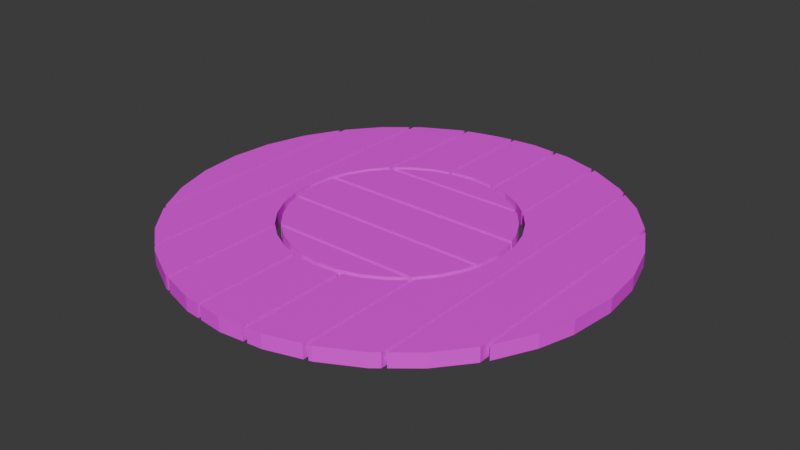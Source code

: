 # Source: CircularBoat.blend  (saved by Blender 4.2.66; exported with 4.5.12 LTS)
import bpy
from mathutils import Matrix  # noqa: F401  (used for matrix-valued properties, if any)

bpy.ops.wm.read_factory_settings(use_empty=True)
scene = bpy.context.scene
scene.name = 'Scene'

# ---- images (referenced by path relative to the original .blend; pixels are not part of the script)
import os
ASSET_DIR = os.environ.get("B2B_ASSET_DIR", "")  # directory of the original .blend (textures are referenced by path, not embedded)
HERE = os.path.dirname(os.path.abspath(__file__))  # packed textures are extracted next to this script under _unpacked/

def load_image(name, relpath, width, height, colorspace="sRGB"):
    """Load a texture the original file referenced (path relative to the .blend, or extracted next to this script)."""
    p = next((c for c in (os.path.join(HERE, relpath), os.path.join(ASSET_DIR, relpath)) if relpath and os.path.exists(c)), "")
    if p:
        img = bpy.data.images.load(p, check_existing=True)
        img.name = name
    else:  # same state as the original file: an image datablock whose file is absent (Cycles renders it pink)
        img = bpy.data.images.new(name, width, height)
        img.source = "FILE"
        img.filepath = "//" + (relpath or name)
    img.colorspace_settings.name = colorspace
    return img
img_boatcolorpalette_png = load_image('BoatColorPalette.png', 'BoatColorPalette.png', 1024, 1024, 'sRGB')

# ---- materials (node trees are filled in below, after node groups)
mat_material = bpy.data.materials.new('Material')
mat_material.alpha_threshold = 0.0
mat_material.use_transparent_shadow = False
mat_material.roughness = 0.5
mat_material.line_color = (0.0, 0.0, 0.0, 1.0)

# ---- material node trees
mat_material.use_nodes = True; mat_material.node_tree.nodes.clear()
_N = mat_material.node_tree.nodes; _L = mat_material.node_tree.links
n0 = _N.new('ShaderNodeOutputMaterial'); n0.name = 'Material Output'; n0.location = (300, 300)
n1 = _N.new('ShaderNodeBsdfPrincipled'); n1.name = 'Principled BSDF'; n1.location = (10, 300)
n1.inputs[3].default_value = 1.45
n2 = _N.new('ShaderNodeTexImage'); n2.name = 'Image Texture'; n2.location = (-280, 280)
n2.image = img_boatcolorpalette_png
_L.new(n1.outputs[0], n0.inputs[0])
_L.new(n2.outputs[0], n1.inputs[0])
n0.is_active_output = True

# ---- world
world_world = bpy.data.worlds.new('World'); scene.world = world_world
world_world.use_nodes = True; world_world.node_tree.nodes.clear()
_N = world_world.node_tree.nodes; _L = world_world.node_tree.links
n0 = _N.new('ShaderNodeOutputWorld'); n0.name = 'World Output'; n0.location = (300, 300)
n1 = _N.new('ShaderNodeBackground'); n1.name = 'Background'; n1.location = (10, 300)
n1.inputs[0].default_value = (0.05088, 0.05088, 0.05088, 1.0)
_L.new(n1.outputs[0], n0.inputs[0])
n0.is_active_output = True
world_world.color = (0.05088, 0.05088, 0.05088)
world_world.sun_shadow_jitter_overblur = 0.0

# ---- meshes
me_circle_005 = bpy.data.meshes.new('Circle.005')
me_circle_005.from_pydata([(1.112, -0.4564, 0.03869), (1.112, -0.4564, -0.03869), (1.109, 0.4635, -0.03869), (1.109, 0.4635, 0.03869), (1.178, 0.2382, -0.03869), (1.178, 0.2382, 0.03869), (1.18, -0.2307, -0.03869), (1.18, -0.2307, 0.03869), (1.202, 0.003831, -0.03869), (1.202, 0.003831, 0.03869), (1.01, -0.6493, -0.03869), (1.01, -0.6493, 0.03869), (0.5154, -0.342, 0.03869), (0.5154, -0.342, -0.03869), (0.4396, -0.4349, -0.03869), (0.4396, -0.4349, 0.03869), (0.5722, -0.2349, 0.03869), (0.5722, -0.2349, -0.03869), (0.4183, -0.4528, 0.03869), (0.4183, -0.4528, -0.03869), (0.7279, -0.9502, -0.03869), (0.7279, -0.9502, 0.03869), (0.7058, -0.9684, -0.03869), (0.6709, -0.9972, 0.03869), (0.7058, -0.9684, 0.03869), (0.6709, -0.9972, -0.03869), (0.8526, -0.8472, -0.03869), (0.8526, -0.8472, 0.03869), (0.3453, -0.5132, 0.03869), (0.3453, -0.5132, -0.03869), (0.5132, 0.3453, 0.03869), (0.5132, 0.3453, -0.03869), (0.5707, 0.2385, 0.03869), (0.5707, 0.2385, -0.03869), (0.607, -0.1187, 0.03869), (0.607, -0.1187, -0.03869), (1.005, 0.6557, -0.03869), (1.005, 0.6557, 0.03869), (0.9873, 0.683, 0.03869), (0.9873, 0.683, -0.03869), (0.9916, -0.6767, 0.03869), (0.9916, -0.6767, -0.03869), (0.8472, 0.8526, 0.03869), (0.8472, 0.8526, -0.03869), (0.6062, 0.1226, 0.03869), (0.6062, 0.1226, -0.03869), (0.342, 0.5154, 0.03869), (0.342, 0.5154, -0.03869), (0.4368, 0.4377, -0.03869), (0.4368, 0.4377, 0.03869), (0.4154, 0.4555, 0.03869), (0.4154, 0.4555, -0.03869), (0.6185, 0.001971, 0.03869), (0.6185, 0.001971, -0.03869), (0.6646, 1.001, 0.03869), (0.6646, 1.001, -0.03869), (0.4564, 1.112, 0.03869), (0.4564, 1.112, -0.03869), (0.4417, -1.116, -0.03869), (0.4635, -1.109, 0.03869), (0.4417, -1.116, 0.03869), (0.4635, -1.109, -0.03869), (0.4205, -1.122, 0.03869), (0.4205, -1.122, -0.03869), (0.7218, 0.9548, -0.03869), (0.7218, 0.9548, 0.03869), (0.6997, 0.9729, -0.03869), (0.6997, 0.9729, 0.03869), (0.4346, 1.118, -0.03869), (0.4346, 1.118, 0.03869), (0.4133, 1.125, 0.03869), (0.4133, 1.125, -0.03869), (0.2385, -0.5707, -0.03869), (0.2385, -0.5707, 0.03869), (-0.1346, 0.6026, -0.03869), (-0.1226, 0.6062, -0.03869), (-0.1346, 0.6026, 0.03869), (-0.1226, 0.6062, 0.03869), (-0.1584, 0.5952, 0.03869), (-0.1584, 0.5952, -0.03869), (0.2349, 0.5722, 0.03869), (0.2349, 0.5722, -0.03869), (-0.2385, 0.5707, 0.03869), (-0.2385, 0.5707, -0.03869), (0.1187, 0.607, -0.03869), (0.1187, 0.607, 0.03869), (0.001971, -0.6185, -0.03869), (0.001971, -0.6185, 0.03869), (0.1226, -0.6062, -0.03869), (0.1226, -0.6062, 0.03869), (0.1504, 0.5975, -0.03869), (0.1504, 0.5975, 0.03869), (0.13, 0.6036, -0.03869), (0.13, 0.6036, 0.03869), (0.1542, -0.5965, -0.03869), (0.1542, -0.5965, 0.03869), (0.1339, -0.6028, -0.03869), (0.1339, -0.6028, 0.03869), (0.2307, 1.18, 0.03869), (0.2307, 1.18, -0.03869), (0.1485, 1.187, -0.03869), (0.1485, 1.187, 0.03869), (0.1281, 1.189, -0.03869), (0.1281, 1.189, 0.03869), (0.003831, -1.202, -0.03869), (0.003831, -1.202, 0.03869), (-0.1288, -1.189, -0.03869), (-0.1288, -1.189, 0.03869), (-0.1527, -1.187, 0.03869), (-0.1527, -1.187, -0.03869), (-0.2307, -1.18, -0.03869), (-0.2307, -1.18, 0.03869), (-0.4175, -1.124, 0.03869), (-0.4175, -1.124, -0.03869), (-0.4564, -1.112, 0.03869), (-0.4396, -1.117, 0.03869), (-0.4564, -1.112, -0.03869), (-0.4396, -1.117, -0.03869), (-0.1187, -0.607, -0.03869), (-0.1187, -0.607, 0.03869), (-0.342, -0.5154, -0.03869), (-0.342, -0.5154, 0.03869), (-0.1307, -0.6034, -0.03869), (-0.1307, -0.6034, 0.03869), (-0.1546, -0.5962, 0.03869), (-0.1546, -0.5962, -0.03869), (-0.2349, -0.5722, -0.03869), (-0.2349, -0.5722, 0.03869), (-0.003831, 1.202, -0.03869), (-0.003831, 1.202, 0.03869), (0.1561, -1.186, -0.03869), (0.1561, -1.186, 0.03869), (0.1357, -1.188, -0.03869), (0.1357, -1.188, 0.03869), (-0.1364, 1.188, -0.03869), (-0.1364, 1.188, 0.03869), (-0.2382, 1.178, 0.03869), (-0.1603, 1.186, 0.03869), (-0.2382, 1.178, -0.03869), (-0.1603, 1.186, -0.03869), (-0.001971, 0.6185, -0.03869), (-0.001971, 0.6185, 0.03869), (-0.5707, -0.2385, 0.03869), (-0.5707, -0.2385, -0.03869), (-0.5722, 0.2349, 0.03869), (-0.5722, 0.2349, -0.03869), (-0.6062, -0.1226, 0.03869), (-0.6062, -0.1226, -0.03869), (-1.109, -0.4635, 0.03869), (-1.109, -0.4635, -0.03869), (-0.3453, 0.5132, -0.03869), (-0.3453, 0.5132, 0.03869), (-0.4445, 0.4288, 0.03869), (-0.4445, 0.4288, -0.03869), (-0.4225, 0.4494, 0.03869), (-0.4225, 0.4494, -0.03869), (-0.607, 0.1187, 0.03869), (-0.607, 0.1187, -0.03869), (-0.6185, -0.001971, 0.03869), (-0.6185, -0.001971, -0.03869), (-0.8472, -0.8526, -0.03869), (-0.8472, -0.8526, 0.03869), (-0.5154, 0.342, 0.03869), (-0.5154, 0.342, -0.03869), (-0.9882, -0.6818, -0.03869), (-0.9882, -0.6818, 0.03869), (-0.6646, -1.001, 0.03869), (-0.6646, -1.001, -0.03869), (-1.01, -0.6464, -0.03869), (-1.01, -0.6464, 0.03869), (-0.7047, -0.9688, 0.03869), (-0.7047, -0.9688, -0.03869), (-0.7228, -0.954, 0.03869), (-0.7228, -0.954, -0.03869), (-0.4418, -0.4317, 0.03869), (-0.4418, -0.4317, -0.03869), (-0.5132, -0.3453, 0.03869), (-0.5132, -0.3453, -0.03869), (-0.8526, 0.8472, -0.03869), (-0.8526, 0.8472, 0.03869), (-0.4635, 1.109, 0.03869), (-0.4635, 1.109, -0.03869), (-0.6709, 0.9972, 0.03869), (-0.6709, 0.9972, -0.03869), (-0.7108, 0.9643, 0.03869), (-0.7108, 0.9643, -0.03869), (-0.7288, 0.9494, 0.03869), (-0.7288, 0.9494, -0.03869), (-1.015, 0.6399, -0.03869), (-1.015, 0.6399, 0.03869), (-0.4196, -0.4521, 0.03869), (-0.4196, -0.4521, -0.03869), (-0.9925, 0.6755, -0.03869), (-0.9925, 0.6755, 0.03869), (-0.4246, 1.121, 0.03869), (-0.4246, 1.121, -0.03869), (-0.4467, 1.114, 0.03869), (-0.4467, 1.114, -0.03869), (-1.174, 0.2504, 0.03869), (-1.173, 0.2517, -0.03869), (-1.118, 0.4354, -0.03869), (-1.118, 0.4367, 0.03869), (-1.178, -0.2382, 0.03869), (-1.178, -0.2382, -0.03869), (-1.202, -0.003831, 0.03869), (-1.202, -0.003831, -0.03869), (0.3379, -1.147, -0.03869), (0.2514, -1.169, -0.03869), (0.2514, -1.169, 0.03869), (0.3379, -1.147, 0.03869)], [], [(195, 138, 139, 79, 83, 150, 155), (191, 120, 126, 125, 109, 110, 113), (146, 142, 143, 147), (12, 16, 17, 13), (200, 199, 198, 201), (1, 6, 7, 0), (194, 195, 155, 154), (190, 191, 113, 112), (103, 129, 135, 76, 77, 141, 85, 93), (97, 89, 87, 119, 123, 107, 105, 133), (176, 174, 175, 177), (40, 41, 39, 38), (37, 36, 10, 11), (99, 100, 101, 98), (129, 103, 102, 128), (108, 109, 125, 124), (78, 79, 139, 137), (100, 99, 71, 51, 47, 81, 90), (208, 131, 130, 207), (36, 2, 4, 8, 6, 1, 10), (193, 192, 164, 165), (169, 168, 188, 189), (104, 132, 133, 105), (18, 28, 73, 95, 131, 208, 209, 62), (203, 149, 148, 202), (16, 34, 35, 17), (134, 128, 102, 92, 84, 140, 75, 74), (122, 118, 86, 88, 96, 132, 104, 106), (57, 68, 69, 56), (98, 70, 71, 99), (0, 11, 10, 1), (32, 30, 31, 33), (43, 64, 65, 42), (54, 67, 66, 55), (65, 64, 20, 21), (85, 141, 140, 84), (192, 178, 187, 173, 160, 164), (62, 63, 19, 18), (50, 51, 71, 70), (196, 180, 182, 184, 170, 166, 114, 115, 174, 176, 142, 146, 158, 156, 144, 162, 152), (67, 54, 56, 69, 49, 30, 32, 44, 52, 34, 16, 12, 15, 60, 59, 23, 24), (38, 42, 65, 21, 27, 40), (46, 80, 81, 47), (151, 154, 155, 150), (94, 72, 29, 19, 63, 206, 207, 130), (59, 60, 58, 61), (116, 117, 115, 114), (111, 112, 113, 110), (128, 134, 135, 129), (136, 137, 139, 138), (161, 165, 164, 160), (144, 156, 157, 145), (77, 76, 74, 75), (83, 79, 78, 82), (115, 117, 175, 174), (152, 153, 197, 196), (55, 57, 56, 54), (162, 144, 145, 163), (110, 109, 108, 111), (105, 107, 106, 104), (6, 8, 9, 7), (141, 77, 75, 140), (172, 173, 187, 186), (201, 189, 188, 200), (167, 116, 114, 166), (11, 0, 7, 9, 5, 3, 37), (8, 4, 5, 9), (168, 149, 203, 205, 199, 200, 188), (70, 98, 101, 91, 80, 46, 50), (121, 127, 126, 120), (80, 91, 90, 81), (84, 92, 93, 85), (178, 192, 193, 179), (137, 136, 194, 154, 151, 82, 78), (124, 127, 121, 190, 112, 111, 108), (163, 153, 152, 162), (24, 22, 66, 67), (42, 38, 39, 43), (156, 158, 159, 157), (2, 36, 37, 3), (87, 89, 88, 86), (184, 185, 171, 170), (189, 201, 198, 204, 202, 148, 169), (135, 134, 74, 76), (123, 122, 106, 107), (4, 2, 3, 5), (73, 28, 29, 72), (13, 14, 15, 12), (127, 124, 125, 126), (118, 122, 123, 119), (28, 18, 19, 29), (30, 49, 48, 31), (138, 195, 194, 136), (180, 196, 197, 181), (44, 32, 33, 45), (64, 43, 39, 41, 26, 20), (158, 146, 147, 159), (68, 57, 55, 66, 22, 25, 61, 58, 14, 13, 17, 35, 53, 45, 33, 31, 48), (133, 132, 96, 97), (93, 92, 102, 103), (181, 183, 182, 180), (205, 203, 202, 204), (89, 97, 96, 88), (72, 94, 95, 73), (142, 176, 177, 143), (199, 205, 204, 198), (149, 168, 169, 148), (183, 185, 184, 182), (179, 186, 187, 178), (34, 52, 53, 35), (120, 191, 190, 121), (25, 22, 24, 23), (27, 21, 20, 26), (119, 87, 86, 118), (160, 173, 172, 161), (166, 170, 171, 167), (82, 151, 150, 83), (52, 44, 45, 53), (26, 41, 40, 27), (186, 179, 193, 165, 161, 172), (185, 183, 181, 197, 153, 163, 145, 157, 159, 147, 143, 177, 175, 117, 116, 167, 171), (69, 68, 48, 49), (15, 14, 58, 60), (61, 25, 23, 59), (101, 100, 90, 91), (95, 94, 130, 131), (47, 51, 50, 46), (208, 207, 206, 209), (206, 63, 62, 209)])
_uv = me_circle_005.uv_layers.new(name='UVMap')
_uv.uv.foreach_set('vector', [0.5416, 0.6189, 0.5381, 0.62, 0.5366, 0.6201, 0.5366, 0.6089, 0.5382, 0.6085, 0.5402, 0.6074, 0.5416, 0.6062, 0.5517, 0.614, 0.5502, 0.6127, 0.5482, 0.6117, 0.5467, 0.6112, 0.5467, 0.6, 0.5481, 0.6002, 0.5517, 0.6012, 0.09611, 0.6244, 0.09611, 0.6266, 0.09464, 0.6266, 0.09464, 0.6244, 0.5854, 0.5915, 0.5854, 0.5894, 0.5869, 0.5894, 0.5869, 0.5915, 0.09757, 0.6048, 0.09757, 0.6084, 0.09611, 0.6084, 0.09611, 0.6048, 0.07931, 0.6475, 0.07931, 0.6518, 0.07784, 0.6518, 0.07784, 0.6475, 0.5281, 0.6201, 0.5295, 0.6201, 0.5295, 0.6328, 0.5281, 0.6328, 0.5883, 0.6007, 0.5898, 0.6007, 0.5898, 0.6134, 0.5883, 0.6134, 0.3131, 0.6349, 0.3106, 0.6351, 0.308, 0.6349, 0.308, 0.6238, 0.3083, 0.6239, 0.3106, 0.6241, 0.3128, 0.6239, 0.3131, 0.6238, 0.3431, 0.6345, 0.3429, 0.6345, 0.3406, 0.6343, 0.3383, 0.6345, 0.3381, 0.6345, 0.3381, 0.6235, 0.3406, 0.6232, 0.3431, 0.6235, 0.06152, 0.6664, 0.06152, 0.6681, 0.06006, 0.6681, 0.06006, 0.6664, 0.3202, 0.6132, 0.3217, 0.6132, 0.3217, 0.6389, 0.3202, 0.6389, 0.09595, 0.6351, 0.09741, 0.6351, 0.09741, 0.6597, 0.09595, 0.6597, 0.3174, 0.6378, 0.3174, 0.6393, 0.316, 0.6393, 0.316, 0.6378, 0.306, 0.6376, 0.306, 0.6351, 0.3074, 0.6351, 0.3074, 0.6376, 0.5869, 0.6012, 0.5883, 0.6012, 0.5883, 0.6123, 0.5869, 0.6123, 0.5331, 0.6201, 0.5346, 0.6201, 0.5346, 0.6313, 0.5331, 0.6313, 0.288, 0.63, 0.2865, 0.6298, 0.283, 0.6288, 0.283, 0.6161, 0.2844, 0.6172, 0.2864, 0.6183, 0.288, 0.6188, 0.3396, 0.6378, 0.3396, 0.6396, 0.3381, 0.6396, 0.3381, 0.6378, 0.08585, 0.6256, 0.0839, 0.6219, 0.08261, 0.6177, 0.08217, 0.6132, 0.08261, 0.6088, 0.0839, 0.6045, 0.08585, 0.6009, 0.5942, 0.5927, 0.5927, 0.5927, 0.5927, 0.5671, 0.5942, 0.5671, 0.09741, 0.6351, 0.09888, 0.6351, 0.09888, 0.6594, 0.09741, 0.6594, 0.3454, 0.6371, 0.3454, 0.6345, 0.3469, 0.6345, 0.3469, 0.6371, 0.3281, 0.6323, 0.3267, 0.6312, 0.3247, 0.6301, 0.3231, 0.6296, 0.3231, 0.6184, 0.3249, 0.6188, 0.3265, 0.6192, 0.3281, 0.6196, 0.09757, 0.6176, 0.09757, 0.6218, 0.09611, 0.6218, 0.09611, 0.6176, 0.5854, 0.5894, 0.5854, 0.5872, 0.5869, 0.5872, 0.5869, 0.5894, 0.3481, 0.6343, 0.3456, 0.6345, 0.3431, 0.6343, 0.3431, 0.6232, 0.3433, 0.6233, 0.3456, 0.6235, 0.3479, 0.6233, 0.3481, 0.6232, 0.308, 0.6351, 0.3078, 0.6351, 0.3055, 0.6348, 0.3032, 0.6351, 0.303, 0.6351, 0.303, 0.624, 0.3055, 0.6238, 0.308, 0.624, 0.5696, 0.6276, 0.5696, 0.628, 0.5681, 0.628, 0.5681, 0.6276, 0.316, 0.6378, 0.316, 0.6342, 0.3174, 0.6342, 0.3174, 0.6378, 0.07784, 0.6475, 0.07784, 0.6437, 0.07931, 0.6437, 0.07931, 0.6475, 0.5854, 0.5805, 0.5854, 0.5785, 0.5869, 0.5785, 0.5869, 0.5805, 0.3432, 0.6194, 0.3432, 0.6222, 0.3418, 0.6222, 0.3418, 0.6194, 0.5681, 0.6233, 0.5681, 0.6225, 0.5696, 0.6225, 0.5696, 0.6233, 0.3462, 0.5738, 0.3476, 0.5738, 0.3476, 0.6098, 0.3462, 0.6098, 0.3454, 0.6348, 0.3454, 0.637, 0.344, 0.637, 0.344, 0.6348, 0.5617, 0.5948, 0.559, 0.5981, 0.5567, 0.6, 0.5567, 0.564, 0.559, 0.5659, 0.5617, 0.5691, 0.288, 0.63, 0.2895, 0.63, 0.2895, 0.6426, 0.288, 0.6426, 0.2859, 0.63, 0.2874, 0.63, 0.2874, 0.6426, 0.2859, 0.6426, 0.0421, 0.6431, 0.04179, 0.643, 0.03785, 0.6409, 0.03709, 0.6403, 0.03709, 0.6037, 0.03785, 0.6031, 0.04179, 0.601, 0.0421, 0.6009, 0.0421, 0.6138, 0.04076, 0.6155, 0.03967, 0.6175, 0.03901, 0.6197, 0.03878, 0.622, 0.03901, 0.6243, 0.03967, 0.6265, 0.04076, 0.6285, 0.0421, 0.6301, 0.5366, 0.6035, 0.536, 0.604, 0.532, 0.6061, 0.5316, 0.6063, 0.5316, 0.5934, 0.5331, 0.5916, 0.5341, 0.5896, 0.5348, 0.5874, 0.535, 0.5851, 0.5348, 0.5828, 0.5341, 0.5806, 0.5331, 0.5786, 0.5316, 0.5768, 0.5316, 0.564, 0.532, 0.5641, 0.536, 0.5662, 0.5366, 0.5667, 0.308, 0.6047, 0.3054, 0.6079, 0.303, 0.6099, 0.303, 0.5738, 0.3054, 0.5757, 0.308, 0.579, 0.3095, 0.6364, 0.3095, 0.6384, 0.308, 0.6384, 0.308, 0.6364, 0.5596, 0.628, 0.5596, 0.6295, 0.5581, 0.6295, 0.5581, 0.628, 0.3331, 0.6279, 0.3315, 0.6284, 0.3295, 0.6295, 0.3281, 0.6306, 0.3281, 0.6179, 0.3296, 0.6175, 0.3313, 0.6171, 0.3331, 0.6167, 0.5581, 0.6291, 0.5581, 0.6295, 0.5567, 0.6295, 0.5567, 0.6291, 0.05358, 0.6625, 0.05358, 0.6622, 0.05505, 0.6622, 0.05505, 0.6625, 0.5481, 0.6268, 0.5481, 0.6302, 0.5467, 0.6302, 0.5467, 0.6268, 0.3074, 0.6376, 0.3074, 0.64, 0.306, 0.64, 0.306, 0.6376, 0.5696, 0.6294, 0.5696, 0.628, 0.5711, 0.628, 0.5711, 0.6294, 0.5942, 0.564, 0.5942, 0.5671, 0.5927, 0.5671, 0.5927, 0.564, 0.09611, 0.6176, 0.09611, 0.6198, 0.09464, 0.6198, 0.09464, 0.6176, 0.3454, 0.6393, 0.3454, 0.6395, 0.344, 0.6395, 0.344, 0.6393, 0.5581, 0.6259, 0.5581, 0.6243, 0.5596, 0.6243, 0.5596, 0.6259, 0.09025, 0.6369, 0.09171, 0.6369, 0.09171, 0.6498, 0.09025, 0.6498, 0.09611, 0.6138, 0.09464, 0.6138, 0.09464, 0.6009, 0.09611, 0.6009, 0.5696, 0.6233, 0.5696, 0.6276, 0.5681, 0.6276, 0.5681, 0.6233, 0.09611, 0.6155, 0.09611, 0.6176, 0.09464, 0.6176, 0.09464, 0.6155, 0.5467, 0.6268, 0.5467, 0.6253, 0.5481, 0.6253, 0.5481, 0.6268, 0.3469, 0.6371, 0.3469, 0.6395, 0.3454, 0.6395, 0.3454, 0.6371, 0.07931, 0.6518, 0.07931, 0.6563, 0.07784, 0.6563, 0.07784, 0.6518, 0.3454, 0.637, 0.3454, 0.6393, 0.344, 0.6393, 0.344, 0.637, 0.5913, 0.564, 0.5927, 0.564, 0.5927, 0.5999, 0.5913, 0.5999, 0.09611, 0.6048, 0.09611, 0.6009, 0.09757, 0.6009, 0.09757, 0.6048, 0.05358, 0.6663, 0.05358, 0.6625, 0.05505, 0.6625, 0.05505, 0.6663, 0.08217, 0.6256, 0.08412, 0.6292, 0.08542, 0.6335, 0.08585, 0.6379, 0.08542, 0.6424, 0.08412, 0.6466, 0.08217, 0.6503, 0.07931, 0.6563, 0.07931, 0.6607, 0.07784, 0.6607, 0.07784, 0.6563, 0.05713, 0.6369, 0.05898, 0.6404, 0.06028, 0.6446, 0.06071, 0.6491, 0.06016, 0.6539, 0.0591, 0.6574, 0.05713, 0.6613, 0.293, 0.6288, 0.2896, 0.6298, 0.288, 0.63, 0.288, 0.6188, 0.2896, 0.6183, 0.2916, 0.6172, 0.293, 0.6161, 0.5696, 0.6263, 0.5696, 0.6241, 0.5711, 0.6241, 0.5711, 0.6263, 0.3095, 0.6384, 0.3095, 0.6399, 0.308, 0.6399, 0.308, 0.6384, 0.344, 0.6348, 0.344, 0.6345, 0.3454, 0.6345, 0.3454, 0.6348, 0.5927, 0.5961, 0.5927, 0.5927, 0.5942, 0.5927, 0.5942, 0.5961, 0.5467, 0.6201, 0.5452, 0.62, 0.5416, 0.6189, 0.5416, 0.6062, 0.5431, 0.6074, 0.5451, 0.6085, 0.5467, 0.6089, 0.5567, 0.6112, 0.5551, 0.6117, 0.5531, 0.6127, 0.5517, 0.614, 0.5517, 0.6012, 0.5552, 0.6002, 0.5567, 0.6, 0.09464, 0.6155, 0.09464, 0.6138, 0.09611, 0.6138, 0.09611, 0.6155, 0.5883, 0.564, 0.5898, 0.564, 0.5898, 0.6007, 0.5883, 0.6007, 0.3418, 0.6194, 0.3418, 0.616, 0.3432, 0.616, 0.3432, 0.6194, 0.09611, 0.6198, 0.09611, 0.6221, 0.09464, 0.6221, 0.09464, 0.6198, 0.07931, 0.6649, 0.07931, 0.6684, 0.07784, 0.6684, 0.07784, 0.6649, 0.3045, 0.6375, 0.3045, 0.6353, 0.306, 0.6353, 0.306, 0.6375, 0.08732, 0.6015, 0.08878, 0.6015, 0.08878, 0.6381, 0.08732, 0.6381, 0.0643, 0.6613, 0.06233, 0.6574, 0.06126, 0.6539, 0.06071, 0.6491, 0.06115, 0.6446, 0.06245, 0.6404, 0.0643, 0.6369, 0.331, 0.6306, 0.3325, 0.6306, 0.3325, 0.6417, 0.331, 0.6417, 0.3295, 0.6306, 0.331, 0.6306, 0.331, 0.6417, 0.3295, 0.6417, 0.07931, 0.6607, 0.07931, 0.6649, 0.07784, 0.6649, 0.07784, 0.6607, 0.3496, 0.6397, 0.3496, 0.638, 0.351, 0.638, 0.351, 0.6397, 0.5869, 0.5915, 0.5869, 0.5933, 0.5854, 0.5933, 0.5854, 0.5915, 0.5696, 0.6241, 0.5696, 0.6225, 0.5711, 0.6225, 0.5711, 0.6241, 0.306, 0.6397, 0.306, 0.64, 0.3045, 0.64, 0.3045, 0.6397, 0.3217, 0.6098, 0.3229, 0.6098, 0.3229, 0.6113, 0.3217, 0.6113, 0.5854, 0.5785, 0.5854, 0.5768, 0.5869, 0.5768, 0.5869, 0.5785, 0.5711, 0.6294, 0.5711, 0.6326, 0.5696, 0.6326, 0.5696, 0.6294, 0.07008, 0.6682, 0.07008, 0.6685, 0.06861, 0.6685, 0.06861, 0.6682, 0.5854, 0.5826, 0.5854, 0.5805, 0.5869, 0.5805, 0.5869, 0.5826, 0.3131, 0.6099, 0.3107, 0.6079, 0.308, 0.6047, 0.308, 0.579, 0.3107, 0.5757, 0.3131, 0.5738, 0.09611, 0.6221, 0.09611, 0.6244, 0.09464, 0.6244, 0.09464, 0.6221, 0.5316, 0.6063, 0.5312, 0.6061, 0.5273, 0.604, 0.5266, 0.6035, 0.5266, 0.5667, 0.5273, 0.5662, 0.5312, 0.5641, 0.5316, 0.564, 0.5316, 0.5768, 0.5302, 0.5786, 0.5291, 0.5806, 0.5284, 0.5828, 0.5282, 0.5851, 0.5284, 0.5874, 0.5291, 0.5896, 0.5302, 0.5916, 0.5316, 0.5934, 0.3352, 0.6315, 0.3367, 0.6315, 0.3367, 0.6426, 0.3352, 0.6426, 0.3231, 0.6323, 0.3245, 0.6323, 0.3245, 0.6434, 0.3231, 0.6434, 0.06861, 0.6682, 0.06861, 0.6649, 0.07008, 0.6649, 0.07008, 0.6682, 0.09757, 0.6132, 0.09757, 0.6176, 0.09611, 0.6176, 0.09611, 0.6132, 0.3045, 0.6353, 0.3045, 0.6351, 0.306, 0.6351, 0.306, 0.6353, 0.351, 0.6397, 0.351, 0.6411, 0.3496, 0.6411, 0.3496, 0.6397, 0.09611, 0.6266, 0.09611, 0.6285, 0.09464, 0.6285, 0.09464, 0.6266, 0.09757, 0.6084, 0.09757, 0.6132, 0.09611, 0.6132, 0.09611, 0.6084, 0.09757, 0.6218, 0.09757, 0.6252, 0.09611, 0.6252, 0.09611, 0.6218, 0.08878, 0.6009, 0.08878, 0.6015, 0.08732, 0.6015, 0.08732, 0.6009, 0.5942, 0.5961, 0.5942, 0.5981, 0.5927, 0.5981, 0.5927, 0.5961, 0.5854, 0.5872, 0.5854, 0.5849, 0.5869, 0.5849, 0.5869, 0.5872, 0.5711, 0.6263, 0.5711, 0.628, 0.5696, 0.628, 0.5696, 0.6263, 0.5567, 0.625, 0.5567, 0.6243, 0.5581, 0.6243, 0.5581, 0.625, 0.3217, 0.6389, 0.3217, 0.6414, 0.3202, 0.6414, 0.3202, 0.6389, 0.3045, 0.6397, 0.3045, 0.6375, 0.306, 0.6375, 0.306, 0.6397, 0.5611, 0.6317, 0.5611, 0.6295, 0.5625, 0.6295, 0.5625, 0.6317, 0.05505, 0.6663, 0.05505, 0.667, 0.05358, 0.667, 0.05358, 0.6663, 0.5596, 0.6259, 0.5596, 0.628, 0.5581, 0.628, 0.5581, 0.6259, 0.5854, 0.5849, 0.5854, 0.5826, 0.5869, 0.5826, 0.5869, 0.5849, 0.3217, 0.6098, 0.3217, 0.6132, 0.3202, 0.6132, 0.3202, 0.6098, 0.5667, 0.6, 0.5643, 0.5981, 0.5617, 0.5948, 0.5617, 0.5691, 0.5643, 0.5659, 0.5667, 0.564, 0.04711, 0.6403, 0.04635, 0.6409, 0.04242, 0.643, 0.0421, 0.6431, 0.0421, 0.6301, 0.04345, 0.6285, 0.04453, 0.6265, 0.0452, 0.6243, 0.04542, 0.622, 0.0452, 0.6197, 0.04453, 0.6175, 0.04345, 0.6155, 0.0421, 0.6138, 0.0421, 0.6009, 0.04242, 0.601, 0.04635, 0.6031, 0.04711, 0.6037, 0.5854, 0.564, 0.5869, 0.564, 0.5869, 0.5768, 0.5854, 0.5768, 0.5854, 0.5933, 0.5869, 0.5933, 0.5869, 0.6062, 0.5854, 0.6062, 0.5567, 0.6291, 0.5567, 0.625, 0.5581, 0.625, 0.5581, 0.6291, 0.3281, 0.6306, 0.3295, 0.6306, 0.3295, 0.6418, 0.3281, 0.6418, 0.2909, 0.63, 0.2924, 0.63, 0.2924, 0.6411, 0.2909, 0.6411, 0.308, 0.6364, 0.308, 0.6351, 0.3095, 0.6351, 0.3095, 0.6364, 0.3396, 0.6378, 0.3381, 0.6378, 0.3381, 0.6361, 0.3396, 0.6361, 0.3381, 0.6361, 0.3381, 0.6345, 0.3396, 0.6345, 0.3396, 0.6361])
me_circle_005.materials.append(mat_material)
me_circle_005.update()
me_circle_001 = bpy.data.meshes.new('Circle.001')
me_circle_001.from_pydata([(0.3883, 0.4405, -0.03869), (0.3883, 0.4405, 0.03869), (0.4144, 0.4193, 0.03869), (0.4145, 0.4192, 0.03869), (0.4145, 0.4192, -0.03869), (0.4144, 0.4193, -0.03869), (-0.3933, 0.4371, -0.03869), (-0.3933, 0.4371, 0.03869), (-0.4192, 0.4157, 0.03869), (-0.4192, 0.4156, 0.03869), (-0.4192, 0.4156, -0.03869), (-0.4192, 0.4157, -0.03869), (-0.4922, 0.326, 0.03869), (-0.4922, 0.326, -0.03869), (0.3248, 0.4922, 0.03869), (0.3248, 0.4922, -0.03869), (-0.3302, 0.4893, 0.03869), (-0.3302, 0.4893, -0.03869), (-0.2285, 0.5442, 0.03869), (-0.2285, 0.5442, -0.03869), (0.1119, 0.5793, 0.03869), (0.1119, 0.5793, -0.03869), (-0.003135, 0.5901, 0.03869), (-0.003135, 0.5901, -0.03869), (0.2227, 0.5462, 0.03869), (0.2227, 0.5462, -0.03869), (-0.1181, 0.5783, 0.03869), (-0.1181, 0.5783, -0.03869), (0.5781, -0.1119, -0.03869), (0.5781, -0.1119, 0.03869), (0.5889, 0.00313, -0.03869), (0.5889, 0.00313, 0.03869), (0.5431, 0.2285, -0.03869), (0.5431, 0.2285, 0.03869), (-0.5462, 0.2238, -0.03869), (-0.5462, 0.2238, 0.03869), (0.5728, -0.1296, -0.03869), (0.5728, -0.1296, 0.03869), (0.5657, -0.1535, 0.03869), (0.5657, -0.1535, -0.03869), (-0.5901, -0.001965, -0.03869), (-0.5901, -0.001965, 0.03869), (-0.5793, 0.1131, -0.03869), (-0.5793, 0.1131, 0.03869), (0.4881, 0.3302, -0.03869), (0.4881, 0.3302, 0.03869), (-0.5681, 0.1504, -0.03869), (-0.5681, 0.1504, 0.03869), (-0.5742, 0.13, -0.03869), (-0.5742, 0.13, 0.03869), (0.491, -0.3248, -0.03869), (0.491, -0.3248, 0.03869), (0.545, -0.2227, 0.03869), (0.545, -0.2227, -0.03869), (-0.5442, -0.2274, 0.03869), (-0.5442, -0.2274, -0.03869), (-0.4156, -0.4181, -0.03869), (-0.4156, -0.4181, 0.03869), (-0.5783, -0.1169, -0.03869), (-0.5783, -0.1169, 0.03869), (0.5771, 0.1181, -0.03869), (0.5771, 0.1181, 0.03869), (-0.5728, -0.1345, -0.03869), (-0.5728, -0.1345, 0.03869), (-0.5655, -0.1583, 0.03869), (-0.5655, -0.1583, -0.03869), (-0.4893, -0.329, 0.03869), (-0.4893, -0.329, -0.03869), (0.5656, 0.1553, -0.03869), (0.5656, 0.1553, 0.03869), (0.5719, 0.135, -0.03869), (0.5719, 0.135, 0.03869), (0.4129, -0.4187, 0.03869), (0.4129, -0.4187, -0.03869), (0.4181, -0.4145, -0.03869), (0.4181, -0.4145, 0.03869), (0.3861, -0.4409, 0.03869), (0.3861, -0.4409, -0.03869), (0.001961, -0.5889, 0.03869), (0.001961, -0.5889, -0.03869), (-0.2238, -0.545, 0.03869), (-0.2238, -0.545, -0.03869), (-0.326, -0.491, 0.03869), (-0.326, -0.491, -0.03869), (0.329, -0.4882, 0.03869), (0.329, -0.4882, -0.03869), (-0.4105, -0.4222, 0.03869), (-0.4105, -0.4222, -0.03869), (-0.3834, -0.4442, 0.03869), (-0.3834, -0.4442, -0.03869), (0.2274, -0.5431, 0.03869), (0.2274, -0.5431, -0.03869), (0.1169, -0.5771, 0.03869), (0.1169, -0.5771, -0.03869), (-0.1131, -0.5781, 0.03869), (-0.1131, -0.5781, -0.03869)], [], [(52, 51, 50, 53), (87, 56, 67, 55, 65, 39, 53, 50, 74, 73), (45, 33, 32, 44), (14, 1, 0, 15), (4, 5, 2, 3), (26, 22, 23, 27), (86, 87, 73, 72), (22, 20, 21, 23), (66, 54, 55, 67), (49, 43, 41, 59, 63, 37, 29, 31, 61, 71), (9, 8, 11, 10), (17, 6, 7, 16), (75, 72, 73, 74), (85, 77, 76, 84), (38, 39, 65, 64), (20, 24, 25, 21), (46, 34, 13, 10, 11, 5, 4, 44, 32, 68), (62, 58, 40, 42, 48, 70, 60, 30, 28, 36), (18, 26, 27, 19), (16, 18, 19, 17), (2, 5, 11, 8), (88, 82, 80, 94, 78, 92, 90, 84, 76), (1, 14, 24, 20, 22, 26, 18, 16, 7), (51, 75, 74, 50), (29, 37, 36, 28), (53, 39, 38, 52), (76, 77, 89, 88), (41, 43, 42, 40), (84, 90, 91, 85), (8, 9, 12, 35, 47, 69, 33, 45, 3, 2), (54, 64, 65, 55), (58, 62, 63, 59), (64, 54, 66, 57, 86, 72, 75, 51, 52, 38), (31, 29, 28, 30), (24, 14, 15, 25), (35, 12, 13, 34), (59, 41, 40, 58), (63, 62, 36, 37), (80, 82, 83, 81), (90, 92, 93, 91), (43, 49, 48, 42), (34, 46, 47, 35), (57, 66, 67, 56), (33, 69, 68, 32), (60, 70, 71, 61), (6, 17, 19, 27, 23, 21, 25, 15, 0), (71, 70, 48, 49), (3, 45, 44, 4), (78, 94, 95, 79), (94, 80, 81, 95), (61, 31, 30, 60), (82, 88, 89, 83), (56, 87, 86, 57), (12, 9, 10, 13), (92, 78, 79, 93), (77, 85, 91, 93, 79, 95, 81, 83, 89), (7, 6, 0, 1), (47, 46, 68, 69)])
_uv = me_circle_001.uv_layers.new(name='UVMap')
_uv.uv.foreach_set('vector', [0.08364, 0.6654, 0.08364, 0.6634, 0.0851, 0.6634, 0.0851, 0.6654, 0.07716, 0.6038, 0.07724, 0.6037, 0.07893, 0.6023, 0.08086, 0.6013, 0.08217, 0.6009, 0.08217, 0.6223, 0.08086, 0.6219, 0.07893, 0.6209, 0.07724, 0.6195, 0.07716, 0.6194, 0.5932, 0.6282, 0.5932, 0.63, 0.5917, 0.63, 0.5917, 0.6282, 0.09171, 0.6383, 0.09171, 0.6369, 0.09318, 0.6369, 0.09318, 0.6383, 0.5409, 0.6219, 0.5409, 0.6219, 0.5394, 0.6219, 0.5394, 0.6219, 0.09171, 0.6468, 0.09171, 0.6447, 0.09318, 0.6447, 0.09318, 0.6468, 0.04357, 0.6727, 0.0421, 0.6727, 0.0421, 0.6571, 0.04357, 0.6571, 0.09171, 0.6447, 0.09171, 0.6426, 0.09318, 0.6426, 0.09318, 0.6447, 0.05505, 0.6654, 0.05505, 0.6635, 0.05651, 0.6635, 0.05651, 0.6654, 0.3231, 0.5741, 0.3234, 0.574, 0.3256, 0.5738, 0.3277, 0.574, 0.3281, 0.5741, 0.3281, 0.5958, 0.3277, 0.5959, 0.3256, 0.5961, 0.3234, 0.5959, 0.3231, 0.5958, 0.5625, 0.6295, 0.5625, 0.6295, 0.5611, 0.6295, 0.5611, 0.6295, 0.06681, 0.6398, 0.06577, 0.6398, 0.06577, 0.6384, 0.06681, 0.6384, 0.04357, 0.657, 0.04357, 0.6571, 0.0421, 0.6571, 0.0421, 0.657, 0.5446, 0.6213, 0.5446, 0.6201, 0.546, 0.6201, 0.546, 0.6213, 0.1003, 0.6351, 0.1018, 0.6351, 0.1018, 0.6558, 0.1003, 0.6558, 0.09171, 0.6426, 0.09171, 0.6404, 0.09318, 0.6404, 0.09318, 0.6426, 0.5717, 0.564, 0.5731, 0.5644, 0.575, 0.5654, 0.5767, 0.5668, 0.5767, 0.5668, 0.5767, 0.5826, 0.5767, 0.5826, 0.575, 0.584, 0.5731, 0.585, 0.5717, 0.5854, 0.3231, 0.5964, 0.3234, 0.5963, 0.3256, 0.5961, 0.3278, 0.5963, 0.3281, 0.5964, 0.3281, 0.6181, 0.3278, 0.6182, 0.3256, 0.6184, 0.3234, 0.6182, 0.3231, 0.6181, 0.09171, 0.6487, 0.09171, 0.6468, 0.09318, 0.6468, 0.09318, 0.6487, 0.09171, 0.6503, 0.09171, 0.6487, 0.09318, 0.6487, 0.09318, 0.6503, 0.5394, 0.6219, 0.5409, 0.6219, 0.5409, 0.6372, 0.5394, 0.6372, 0.5366, 0.6201, 0.5375, 0.6212, 0.5386, 0.6231, 0.5392, 0.6252, 0.5394, 0.6274, 0.5392, 0.6296, 0.5386, 0.6317, 0.5375, 0.6336, 0.5366, 0.6347, 0.08217, 0.6585, 0.08119, 0.6573, 0.08016, 0.6554, 0.07952, 0.6533, 0.07931, 0.6511, 0.07952, 0.649, 0.08016, 0.6469, 0.08119, 0.6449, 0.08217, 0.6437, 0.08364, 0.6634, 0.08364, 0.6616, 0.0851, 0.6616, 0.0851, 0.6634, 0.3425, 0.6392, 0.3425, 0.6396, 0.341, 0.6396, 0.341, 0.6392, 0.0851, 0.6654, 0.0851, 0.6667, 0.08364, 0.6667, 0.08364, 0.6654, 0.5266, 0.6201, 0.5281, 0.6201, 0.5281, 0.6342, 0.5266, 0.6342, 0.3425, 0.6371, 0.3425, 0.6349, 0.344, 0.6349, 0.344, 0.6371, 0.546, 0.6213, 0.546, 0.6233, 0.5446, 0.6233, 0.5446, 0.6213, 0.5717, 0.5883, 0.5717, 0.5883, 0.5734, 0.5869, 0.5753, 0.5858, 0.5767, 0.5854, 0.5767, 0.6069, 0.5753, 0.6065, 0.5734, 0.6054, 0.5717, 0.604, 0.5717, 0.604, 0.05505, 0.6635, 0.05505, 0.6622, 0.05651, 0.6622, 0.05651, 0.6635, 0.344, 0.6392, 0.344, 0.6396, 0.3425, 0.6396, 0.3425, 0.6392, 0.07716, 0.6223, 0.07847, 0.6227, 0.0804, 0.6238, 0.08209, 0.6251, 0.08217, 0.6252, 0.08217, 0.6408, 0.08209, 0.6409, 0.0804, 0.6423, 0.07847, 0.6434, 0.07716, 0.6437, 0.3425, 0.637, 0.3425, 0.6392, 0.341, 0.6392, 0.341, 0.637, 0.09171, 0.6404, 0.09171, 0.6383, 0.09318, 0.6383, 0.09318, 0.6404, 0.5625, 0.6258, 0.5625, 0.6277, 0.5611, 0.6277, 0.5611, 0.6258, 0.3425, 0.6392, 0.3425, 0.6371, 0.344, 0.6371, 0.344, 0.6392, 0.355, 0.5954, 0.3535, 0.5954, 0.3535, 0.5738, 0.355, 0.5738, 0.546, 0.6318, 0.546, 0.6336, 0.5446, 0.6336, 0.5446, 0.6318, 0.546, 0.6233, 0.546, 0.6254, 0.5446, 0.6254, 0.5446, 0.6233, 0.3425, 0.6349, 0.3425, 0.6345, 0.344, 0.6345, 0.344, 0.6349, 0.5611, 0.6258, 0.5611, 0.6243, 0.5625, 0.6243, 0.5625, 0.6258, 0.05505, 0.667, 0.05505, 0.6654, 0.05651, 0.6654, 0.05651, 0.667, 0.5932, 0.63, 0.5932, 0.6314, 0.5917, 0.6314, 0.5917, 0.63, 0.341, 0.6349, 0.341, 0.6345, 0.3425, 0.6345, 0.3425, 0.6349, 0.09219, 0.6503, 0.09317, 0.6515, 0.0942, 0.6534, 0.09484, 0.6555, 0.09505, 0.6577, 0.09484, 0.6599, 0.0942, 0.6619, 0.09317, 0.6639, 0.09219, 0.6651, 0.355, 0.5738, 0.3564, 0.5738, 0.3564, 0.5948, 0.355, 0.5948, 0.5394, 0.6219, 0.5394, 0.6201, 0.5409, 0.6201, 0.5409, 0.6219, 0.546, 0.6276, 0.546, 0.6297, 0.5446, 0.6297, 0.5446, 0.6276, 0.546, 0.6297, 0.546, 0.6318, 0.5446, 0.6318, 0.5446, 0.6297, 0.3425, 0.6349, 0.3425, 0.637, 0.341, 0.637, 0.341, 0.6349, 0.546, 0.6336, 0.546, 0.6347, 0.5446, 0.6347, 0.5446, 0.6336, 0.0421, 0.6728, 0.0421, 0.6727, 0.04357, 0.6727, 0.04357, 0.6728, 0.5625, 0.6277, 0.5625, 0.6295, 0.5611, 0.6295, 0.5611, 0.6277, 0.546, 0.6254, 0.546, 0.6276, 0.5446, 0.6276, 0.5446, 0.6254, 0.5955, 0.6127, 0.5946, 0.6116, 0.5936, 0.6097, 0.5929, 0.6076, 0.5927, 0.6054, 0.5929, 0.6032, 0.5936, 0.6012, 0.5946, 0.5992, 0.5955, 0.5981, 0.04503, 0.6718, 0.04357, 0.6718, 0.04357, 0.657, 0.04503, 0.657, 0.5999, 0.6196, 0.5984, 0.6196, 0.5984, 0.5981, 0.5999, 0.5981])
me_circle_001.materials.append(mat_material)
me_circle_001.update()

# ---- objects
ob_outisde = bpy.data.objects.new('Outisde', me_circle_005)
ob_center = bpy.data.objects.new('Center', me_circle_001)

# ---- transforms, parenting, visibility, modifiers, constraints
ob_outisde.location = (0.0, 0.0, 0.0)
ob_outisde.rotation_euler = (0.0, 6.283, -3.145)
ob_outisde.scale = (2.817, 2.817, 2.817)
ob_center.location = (0.0, 0.0, 0.0)
ob_center.rotation_euler = (0.0, 6.283, -3.145)
ob_center.scale = (2.817, 2.817, 2.817)

# ---- collection membership
scene.collection.objects.link(ob_outisde)
scene.collection.objects.link(ob_center)

# ---- scene / render settings (as saved in the file)
scene.frame_start = 1; scene.frame_end = 250; scene.frame_set(1)
scene.render.engine = 'BLENDER_EEVEE_NEXT'
bpy.context.view_layer.update()

# ---- added for rendering (the .blend has no active camera and no usable light): camera, sun
cam_auto = bpy.data.cameras.new('AutoCamera')
cam_auto.lens = 50.0
cam_auto.sensor_width = 36.0
cam_auto.clip_end = 1000.0
ob_auto_camera = bpy.data.objects.new('AutoCamera', cam_auto)
scene.collection.objects.link(ob_auto_camera)
ob_auto_camera.location = (8.89032, -10.6684, 7.11226)
ob_auto_camera.rotation_euler = (1.09748, -7.21219e-08, 0.694738)
scene.camera = ob_auto_camera
light_auto_sun = bpy.data.lights.new('AutoSun', 'SUN')
light_auto_sun.energy = 3.0
light_auto_sun.angle = 0.0523599
ob_auto_sun = bpy.data.objects.new('AutoSun', light_auto_sun)
scene.collection.objects.link(ob_auto_sun)
ob_auto_sun.rotation_euler = (0.872665, 0.174533, 0.523599)
bpy.context.view_layer.update()
